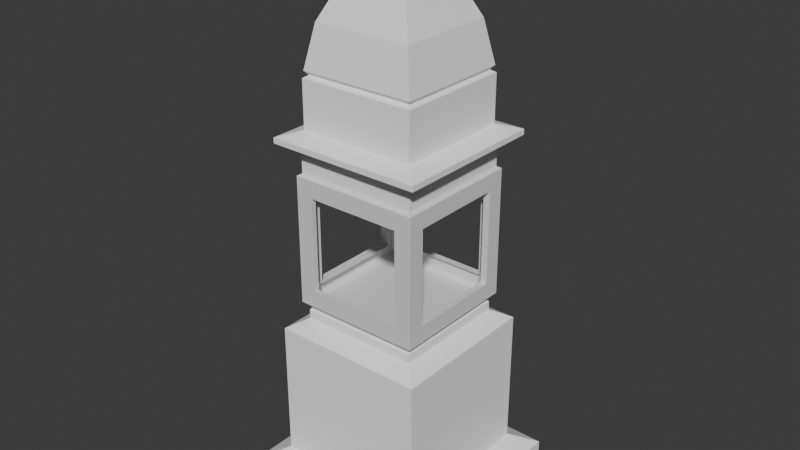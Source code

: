 # Source: pillar.blend  (saved by Blender 4.0.36; exported with 4.5.12 LTS)
import bpy
from mathutils import Matrix  # noqa: F401  (used for matrix-valued properties, if any)

bpy.ops.wm.read_factory_settings(use_empty=True)
scene = bpy.context.scene
scene.name = 'Scene'

# ---- collections
col_collection = bpy.data.collections.new('Collection'); scene.collection.children.link(col_collection)

# ---- materials (node trees are filled in below, after node groups)
mat_middle = bpy.data.materials.new('Middle')
mat_middle.alpha_threshold = 0.0
mat_middle.use_transparent_shadow = False
mat_middle.roughness = 0.5
mat_middle.line_color = (0.0, 0.0, 0.0, 1.0)
mat_elsewhere = bpy.data.materials.new('Elsewhere')
mat_elsewhere.use_transparent_shadow = False

# ---- material node trees
mat_middle.use_nodes = True; mat_middle.node_tree.nodes.clear()
_N = mat_middle.node_tree.nodes; _L = mat_middle.node_tree.links
n0 = _N.new('ShaderNodeOutputMaterial'); n0.name = 'Material Output'; n0.location = (300, 300)
n1 = _N.new('ShaderNodeBsdfPrincipled'); n1.name = 'Principled BSDF'; n1.location = (10, 300)
n1.inputs[3].default_value = 1.45
_L.new(n1.outputs[0], n0.inputs[0])
n0.is_active_output = True
mat_elsewhere.use_nodes = True; mat_elsewhere.node_tree.nodes.clear()
_N = mat_elsewhere.node_tree.nodes; _L = mat_elsewhere.node_tree.links
n0 = _N.new('ShaderNodeOutputMaterial'); n0.name = 'Material Output'; n0.location = (300, 300)
n1 = _N.new('ShaderNodeBsdfPrincipled'); n1.name = 'Principled BSDF'; n1.location = (10, 300)
n1.inputs[0].default_value = (1.0, 1.0, 1.0, 1.0)
n1.inputs[3].default_value = 1.45
_L.new(n1.outputs[0], n0.inputs[0])
n0.is_active_output = True

# ---- world
world_world = bpy.data.worlds.new('World'); scene.world = world_world
world_world.use_nodes = True; world_world.node_tree.nodes.clear()
_N = world_world.node_tree.nodes; _L = world_world.node_tree.links
n0 = _N.new('ShaderNodeOutputWorld'); n0.name = 'World Output'; n0.location = (300, 300)
n1 = _N.new('ShaderNodeBackground'); n1.name = 'Background'; n1.location = (10, 300)
n1.inputs[0].default_value = (0.05088, 0.05088, 0.05088, 1.0)
_L.new(n1.outputs[0], n0.inputs[0])
n0.is_active_output = True
world_world.color = (0.05088, 0.05088, 0.05088)
world_world.use_sun_shadow = False
world_world.sun_shadow_jitter_overblur = 0.0

# ---- meshes
me_cube = bpy.data.meshes.new('Cube')
me_cube.from_pydata([(1.0, 1.0, 1.0), (1.0, 1.0, -1.0), (1.0, -1.0, 1.0), (1.0, -1.0, -1.0), (-1.0, 1.0, 1.0), (-1.0, 1.0, -1.0), (-1.0, -1.0, 1.0), (-1.0, -1.0, -1.0), (0.9447, 0.9447, 1.034), (0.9447, -0.9447, 1.034), (-0.9447, 0.9447, 1.034), (-0.9447, -0.9447, 1.034), (0.9447, 0.9447, 1.203), (0.9447, -0.9447, 1.203), (-0.9447, 0.9447, 1.203), (-0.9447, -0.9447, 1.203), (0.9447, 0.9447, 1.33), (0.9447, -0.9447, 1.33), (-0.9447, 0.9447, 1.33), (-0.9447, -0.9447, 1.33), (0.8739, 0.8739, 1.392), (0.8739, -0.8739, 1.392), (-0.8739, 0.8739, 1.392), (-0.8739, -0.8739, 1.392), (0.8739, 0.8739, 1.446), (0.8739, -0.8739, 1.446), (-0.8739, 0.8739, 1.446), (-0.8739, -0.8739, 1.446), (1.201, 1.201, 1.488), (1.201, -1.201, 1.488), (-1.201, 1.201, 1.488), (-1.201, -1.201, 1.488), (1.201, 1.201, 1.574), (1.201, -1.201, 1.574), (-1.201, 1.201, 1.574), (-1.201, -1.201, 1.574), (0.9097, 0.9097, 1.67), (0.9097, -0.9097, 1.67), (-0.9097, 0.9097, 1.67), (-0.9097, -0.9097, 1.67), (0.9097, 0.9097, 2.396), (0.9097, -0.9097, 2.396), (-0.9097, 0.9097, 2.396), (-0.9097, -0.9097, 2.396), (0.8439, 0.8439, 2.437), (0.8439, -0.8439, 2.437), (-0.8439, 0.8439, 2.437), (-0.8439, -0.8439, 2.437), (0.8942, 0.8942, 2.496), (0.8942, -0.8942, 2.496), (-0.8942, 0.8942, 2.496), (-0.8942, -0.8942, 2.496), (0.7691, 0.7691, 3.149), (0.7691, -0.7691, 3.149), (-0.7691, 0.7691, 3.149), (-0.7691, -0.7691, 3.149), (0.1618, 0.1618, 4.455), (0.1618, -0.1618, 4.455), (-0.1618, 0.1618, 4.455), (-0.1618, -0.1618, 4.455), (-0.9063, 0.9063, -1.037), (-0.9063, -0.9063, -1.037), (0.9063, 0.9063, -1.037), (0.9063, -0.9063, -1.037), (-0.9063, 0.9063, -1.113), (-0.9063, -0.9063, -1.113), (0.9063, 0.9063, -1.113), (0.9063, -0.9063, -1.113), (-0.9286, 0.9286, -1.143), (-0.9286, -0.9286, -1.143), (0.9286, 0.9286, -1.143), (0.9286, -0.9286, -1.143), (-0.9286, 0.9286, -1.278), (-0.9286, -0.9286, -1.278), (0.9286, 0.9286, -1.278), (0.9286, -0.9286, -1.278), (-1.195, 1.195, -1.436), (-1.195, -1.195, -1.436), (1.195, 1.195, -1.436), (1.195, -1.195, -1.436), (-1.195, 1.195, -3.585), (-1.195, -1.195, -3.585), (1.195, 1.195, -3.585), (1.195, -1.195, -3.585), (-1.565, 1.565, -3.779), (-1.565, -1.565, -3.779), (1.565, 1.565, -3.779), (1.565, -1.565, -3.779), (-1.565, 1.565, -4.095), (-1.565, -1.565, -4.095), (1.565, 1.565, -4.095), (1.565, -1.565, -4.095), (0.7392, -1.0, -0.7392), (0.7392, -1.0, 0.7392), (-0.7392, -1.0, 0.7392), (-0.7392, -1.0, -0.7392), (-1.0, -0.7392, -0.7392), (-1.0, -0.7392, 0.7392), (-1.0, 0.7392, 0.7392), (-1.0, 0.7392, -0.7392), (1.0, 0.7392, -0.7392), (1.0, 0.7392, 0.7392), (1.0, -0.7392, 0.7392), (1.0, -0.7392, -0.7392), (-0.7392, 1.0, -0.7392), (-0.7392, 1.0, 0.7392), (0.7392, 1.0, 0.7392), (0.7392, 1.0, -0.7392), (0.7392, -1.0, 0.7392), (0.7392, -1.0, -0.7392), (-0.7392, -1.0, -0.7392), (-0.7392, -1.0, 0.7392), (0.7392, -0.9187, 0.7392), (0.7392, -0.9187, -0.7392), (-0.7392, -0.9187, -0.7392), (-0.7392, -0.9187, 0.7392), (0.8963, 0.7392, 0.7392), (0.8963, 0.7392, -0.7392), (0.8963, -0.7392, -0.7392), (0.8963, -0.7392, 0.7392), (-0.7392, 0.905, 0.7392), (-0.7392, 0.905, -0.7392), (0.7392, 0.905, -0.7392), (0.7392, 0.905, 0.7392), (-0.8422, -0.7392, -0.7392), (-0.8422, -0.7392, 0.7392), (-0.8422, 0.7392, -0.7392), (-0.8422, 0.7392, 0.7392)], [], [(0, 4, 10, 8), (93, 94, 111, 108), (97, 98, 127, 125), (7, 5, 60, 61), (102, 103, 118, 119), (105, 106, 123, 120), (11, 9, 13, 15), (6, 2, 9, 11), (4, 6, 11, 10), (2, 0, 8, 9), (12, 14, 18, 16), (8, 10, 14, 12), (9, 8, 12, 13), (10, 11, 15, 14), (18, 19, 23, 22), (13, 12, 16, 17), (14, 15, 19, 18), (15, 13, 17, 19), (20, 22, 26, 24), (19, 17, 21, 23), (16, 18, 22, 20), (17, 16, 20, 21), (25, 24, 28, 29), (21, 20, 24, 25), (22, 23, 27, 26), (23, 21, 25, 27), (30, 31, 35, 34), (26, 27, 31, 30), (27, 25, 29, 31), (24, 26, 30, 28), (32, 34, 38, 36), (31, 29, 33, 35), (28, 30, 34, 32), (29, 28, 32, 33), (39, 37, 41, 43), (33, 32, 36, 37), (34, 35, 39, 38), (35, 33, 37, 39), (40, 42, 46, 44), (36, 38, 42, 40), (37, 36, 40, 41), (38, 39, 43, 42), (46, 47, 51, 50), (41, 40, 44, 45), (42, 43, 47, 46), (43, 41, 45, 47), (48, 50, 54, 52), (47, 45, 49, 51), (44, 46, 50, 48), (45, 44, 48, 49), (52, 54, 58, 56), (49, 48, 52, 53), (50, 51, 55, 54), (51, 49, 53, 55), (56, 58, 59, 57), (53, 52, 56, 57), (54, 55, 59, 58), (55, 53, 57, 59), (61, 60, 64, 65), (1, 3, 63, 62), (5, 1, 62, 60), (3, 7, 61, 63), (66, 67, 71, 70), (62, 63, 67, 66), (60, 62, 66, 64), (63, 61, 65, 67), (71, 69, 73, 75), (64, 66, 70, 68), (67, 65, 69, 71), (65, 64, 68, 69), (74, 75, 79, 78), (69, 68, 72, 73), (70, 71, 75, 74), (68, 70, 74, 72), (77, 76, 80, 81), (72, 74, 78, 76), (75, 73, 77, 79), (73, 72, 76, 77), (82, 83, 87, 86), (78, 79, 83, 82), (76, 78, 82, 80), (79, 77, 81, 83), (87, 85, 89, 91), (80, 82, 86, 84), (83, 81, 85, 87), (81, 80, 84, 85), (88, 90, 91, 89), (85, 84, 88, 89), (86, 87, 91, 90), (84, 86, 90, 88), (3, 2, 93, 92), (2, 6, 94, 93), (6, 7, 95, 94), (7, 3, 92, 95), (7, 6, 97, 96), (6, 4, 98, 97), (4, 5, 99, 98), (5, 7, 96, 99), (1, 0, 101, 100), (0, 2, 102, 101), (2, 3, 103, 102), (3, 1, 100, 103), (5, 4, 105, 104), (4, 0, 106, 105), (0, 1, 107, 106), (1, 5, 104, 107), (109, 108, 112, 113), (92, 93, 108, 109), (94, 95, 110, 111), (95, 92, 109, 110), (111, 110, 114, 115), (110, 109, 113, 114), (108, 111, 115, 112), (103, 100, 117, 118), (101, 102, 119, 116), (100, 101, 116, 117), (104, 105, 120, 121), (106, 107, 122, 123), (107, 104, 121, 122), (96, 97, 125, 124), (98, 99, 126, 127), (99, 96, 124, 126), (62, 60, 61, 63), (2, 0, 4, 6)])
me_cube.polygons.foreach_set('material_index', [0, 0, 0, 0, 0, 0, 1, 0, 0, 0, 1, 1, 1, 1, 1, 1, 1, 1, 1, 1, 1, 1, 1, 1, 1, 1, 1, 1, 1, 1, 1, 1, 1, 1, 1, 1, 1, 1, 1, 1, 1, 1, 1, 1, 1, 1, 1, 1, 1, 1, 1, 1, 1, 1, 1, 1, 1, 1, 0, 0, 0, 0, 1, 0, 0, 0, 1, 1, 1, 1, 1, 1, 1, 1, 1, 1, 1, 1, 1, 1, 1, 1, 1, 1, 1, 1, 1, 1, 1, 1, 0, 0, 0, 0, 0, 0, 0, 0, 0, 0, 0, 0, 0, 0, 0, 0, 0, 0, 0, 0, 0, 0, 0, 0, 0, 0, 0, 0, 0, 0, 0, 0, 0, 0])
_uv = me_cube.uv_layers.new(name='UVMap')
_uv.uv.foreach_set('vector', [0.5, 0.5, 0.5, 0.25, 0.5, 0.25, 0.5, 0.5, 0.4674, 0.7826, 0.4674, 0.9673, 0.4674, 0.9673, 0.4674, 0.7826, 0.4674, 0.03268, 0.4674, 0.2174, 0.4674, 0.2174, 0.4674, 0.03268, 0.25, 8.659e-05, 0.25, 0.25, 0.25, 0.25, 0.25, 8.659e-05, 0.4674, 0.7174, 0.2826, 0.7174, 0.2826, 0.7174, 0.4674, 0.7174, 0.4674, 0.2826, 0.4674, 0.4674, 0.4674, 0.4674, 0.4674, 0.2826, 0.5, 0.9863, 0.5, 0.7636, 0.5, 0.7636, 0.5, 0.9863, 0.5, 0.9999, 0.5, 0.75, 0.5, 0.75, 0.5, 0.9999, 0.5, 0.25, 0.5, 8.659e-05, 0.5, 8.659e-05, 0.5, 0.25, 0.5, 0.75, 0.5, 0.5, 0.5, 0.5, 0.5, 0.75, 0.5, 0.5, 0.5, 0.25, 0.5, 0.25, 0.5, 0.5, 0.5, 0.5, 0.5, 0.25, 0.5, 0.25, 0.5, 0.5, 0.5, 0.75, 0.5, 0.5, 0.5, 0.5, 0.5, 0.75, 0.5, 0.25, 0.5, 8.659e-05, 0.5, 8.659e-05, 0.5, 0.25, 0.5, 0.25, 0.5, 8.659e-05, 0.5, 8.659e-05, 0.5, 0.25, 0.5, 0.75, 0.5, 0.5, 0.5, 0.5, 0.5, 0.75, 0.5, 0.25, 0.5, 8.659e-05, 0.5, 8.659e-05, 0.5, 0.25, 0.5, 0.9999, 0.5, 0.75, 0.5, 0.75, 0.5, 0.9999, 0.5, 0.5, 0.5, 0.25, 0.5, 0.25, 0.5, 0.5, 0.5, 0.9999, 0.5, 0.75, 0.5, 0.75, 0.5, 0.9999, 0.5, 0.5, 0.5, 0.25, 0.5, 0.25, 0.5, 0.5, 0.5, 0.75, 0.5, 0.5, 0.5, 0.5, 0.5, 0.75, 0.5, 0.75, 0.5, 0.5, 0.5, 0.5, 0.5, 0.75, 0.5, 0.75, 0.5, 0.5, 0.5, 0.5, 0.5, 0.75, 0.5, 0.25, 0.5, 8.659e-05, 0.5, 8.659e-05, 0.5, 0.25, 0.5, 0.9999, 0.5, 0.75, 0.5, 0.75, 0.5, 0.9999, 0.5, 0.25, 0.5, 8.659e-05, 0.5, 8.659e-05, 0.5, 0.25, 0.5, 0.25, 0.5, 8.659e-05, 0.5, 8.659e-05, 0.5, 0.25, 0.5, 0.9999, 0.5, 0.75, 0.5, 0.75, 0.5, 0.9999, 0.5, 0.5, 0.5, 0.25, 0.5, 0.25, 0.5, 0.5, 0.5, 0.5, 0.5, 0.25, 0.5, 0.25, 0.5, 0.5, 0.5, 0.9999, 0.5, 0.75, 0.5, 0.75, 0.5, 0.9999, 0.5, 0.5, 0.5, 0.25, 0.5, 0.25, 0.5, 0.5, 0.5, 0.75, 0.5, 0.5, 0.5, 0.5, 0.5, 0.75, 0.5, 0.9999, 0.5, 0.75, 0.5, 0.75, 0.5, 0.9999, 0.5, 0.75, 0.5, 0.5, 0.5, 0.5, 0.5, 0.75, 0.5, 0.25, 0.5, 8.659e-05, 0.5, 8.659e-05, 0.5, 0.25, 0.5, 0.9999, 0.5, 0.75, 0.5, 0.75, 0.5, 0.9999, 0.5, 0.5, 0.5, 0.25, 0.5, 0.25, 0.5, 0.5, 0.5, 0.5, 0.5, 0.25, 0.5, 0.25, 0.5, 0.5, 0.5, 0.75, 0.5, 0.5, 0.5, 0.5, 0.5, 0.75, 0.5, 0.25, 0.5, 8.659e-05, 0.5, 8.659e-05, 0.5, 0.25, 0.5, 0.25, 0.5, 8.659e-05, 0.5, 8.659e-05, 0.5, 0.25, 0.5, 0.75, 0.5, 0.5, 0.5, 0.5, 0.5, 0.75, 0.5, 0.25, 0.5, 8.659e-05, 0.5, 8.659e-05, 0.5, 0.25, 0.5, 0.9999, 0.5, 0.75, 0.5, 0.75, 0.5, 0.9999, 0.5, 0.5, 0.5, 0.25, 0.5, 0.25, 0.5, 0.5, 0.5, 0.9999, 0.5, 0.75, 0.5, 0.75, 0.5, 0.9999, 0.5, 0.5, 0.5, 0.25, 0.5, 0.25, 0.5, 0.5, 0.5, 0.75, 0.5, 0.5, 0.5, 0.5, 0.5, 0.75, 0.5, 0.5, 0.5, 0.25, 0.5, 0.25, 0.5, 0.5, 0.5, 0.75, 0.5, 0.5, 0.5, 0.5, 0.5, 0.75, 0.5, 0.25, 0.5, 8.659e-05, 0.5, 8.659e-05, 0.5, 0.25, 0.5, 0.9999, 0.5, 0.75, 0.5, 0.75, 0.5, 0.9999, 0.5, 0.5, 0.75, 0.5, 0.75, 0.75, 0.5, 0.75, 0.5, 0.75, 0.5, 0.5, 0.5, 0.5, 0.5, 0.75, 0.5, 0.25, 0.5, 8.659e-05, 0.5, 8.659e-05, 0.5, 0.25, 0.5, 0.9999, 0.5, 0.75, 0.5, 0.75, 0.5, 0.9999, 0.25, 8.659e-05, 0.25, 0.25, 0.25, 0.25, 0.25, 8.659e-05, 0.25, 0.5, 0.25, 0.75, 0.25, 0.75, 0.25, 0.5, 0.25, 0.25, 0.25, 0.5, 0.25, 0.5, 0.25, 0.25, 0.25, 0.75, 0.25, 0.9999, 0.25, 0.9999, 0.25, 0.75, 0.25, 0.5, 0.25, 0.75, 0.25, 0.75, 0.25, 0.5, 0.25, 0.5, 0.25, 0.75, 0.25, 0.75, 0.25, 0.5, 0.25, 0.25, 0.25, 0.5, 0.25, 0.5, 0.25, 0.25, 0.25, 0.75, 0.25, 0.9999, 0.25, 0.9999, 0.25, 0.75, 0.25, 0.75, 0.25, 0.9999, 0.25, 0.9999, 0.25, 0.75, 0.25, 0.25, 0.25, 0.5, 0.25, 0.5, 0.25, 0.25, 0.25, 0.75, 0.25, 0.9999, 0.25, 0.9999, 0.25, 0.75, 0.25, 8.659e-05, 0.25, 0.25, 0.25, 0.25, 0.25, 8.659e-05, 0.25, 0.5, 0.25, 0.75, 0.25, 0.75, 0.25, 0.5, 0.25, 8.659e-05, 0.25, 0.25, 0.25, 0.25, 0.25, 8.659e-05, 0.25, 0.5, 0.25, 0.75, 0.25, 0.75, 0.25, 0.5, 0.25, 0.25, 0.25, 0.5, 0.25, 0.5, 0.25, 0.25, 0.25, 8.659e-05, 0.25, 0.25, 0.25, 0.25, 0.25, 8.659e-05, 0.25, 0.25, 0.25, 0.5, 0.25, 0.5, 0.25, 0.25, 0.25, 0.75, 0.25, 0.9999, 0.25, 0.9999, 0.25, 0.75, 0.25, 8.659e-05, 0.25, 0.25, 0.25, 0.25, 0.25, 8.659e-05, 0.25, 0.5, 0.25, 0.75, 0.25, 0.75, 0.25, 0.5, 0.25, 0.5, 0.25, 0.75, 0.25, 0.75, 0.25, 0.5, 0.25, 0.25, 0.25, 0.5, 0.25, 0.5, 0.25, 0.25, 0.25, 0.75, 0.25, 0.9999, 0.25, 0.9999, 0.25, 0.75, 0.25, 0.75, 0.25, 0.9999, 0.25, 0.9999, 0.25, 0.75, 0.25, 0.25, 0.25, 0.5, 0.25, 0.5, 0.25, 0.25, 0.25, 0.75, 0.25, 0.9999, 0.25, 0.9999, 0.25, 0.75, 0.25, 8.659e-05, 0.25, 0.25, 0.25, 0.25, 0.25, 8.659e-05, 8.659e-05, 0.5, 0.25, 0.5, 0.25, 0.75, 8.659e-05, 0.75, 0.25, 8.659e-05, 0.25, 0.25, 0.25, 0.25, 0.25, 8.659e-05, 0.25, 0.5, 0.25, 0.75, 0.25, 0.75, 0.25, 0.5, 0.25, 0.25, 0.25, 0.5, 0.25, 0.5, 0.25, 0.25, 0.25, 0.75, 0.5, 0.75, 0.4674, 0.7826, 0.2826, 0.7826, 0.5, 0.75, 0.5, 0.9999, 0.4674, 0.9673, 0.4674, 0.7826, 0.5, 0.9999, 0.25, 0.9999, 0.2826, 0.9673, 0.4674, 0.9673, 0.25, 0.9999, 0.25, 0.75, 0.2826, 0.7826, 0.2826, 0.9673, 0.25, 8.659e-05, 0.5, 8.659e-05, 0.4674, 0.03268, 0.2826, 0.03268, 0.5, 8.659e-05, 0.5, 0.25, 0.4674, 0.2174, 0.4674, 0.03268, 0.5, 0.25, 0.25, 0.25, 0.2826, 0.2174, 0.4674, 0.2174, 0.25, 0.25, 0.25, 8.659e-05, 0.2826, 0.03268, 0.2826, 0.2174, 0.25, 0.5, 0.5, 0.5, 0.4674, 0.5326, 0.2826, 0.5326, 0.5, 0.5, 0.5, 0.75, 0.4674, 0.7174, 0.4674, 0.5326, 0.5, 0.75, 0.25, 0.75, 0.2826, 0.7174, 0.4674, 0.7174, 0.25, 0.75, 0.25, 0.5, 0.2826, 0.5326, 0.2826, 0.7174, 0.25, 0.25, 0.5, 0.25, 0.4674, 0.2826, 0.2826, 0.2826, 0.5, 0.25, 0.5, 0.5, 0.4674, 0.4674, 0.4674, 0.2826, 0.5, 0.5, 0.25, 0.5, 0.2826, 0.4674, 0.4674, 0.4674, 0.25, 0.5, 0.25, 0.25, 0.2826, 0.2826, 0.2826, 0.4674, 0.2826, 0.7826, 0.4674, 0.7826, 0.4674, 0.7826, 0.2826, 0.7826, 0.2826, 0.7826, 0.4674, 0.7826, 0.4674, 0.7826, 0.2826, 0.7826, 0.4674, 0.9673, 0.2826, 0.9673, 0.2826, 0.9673, 0.4674, 0.9673, 0.2826, 0.9673, 0.2826, 0.7826, 0.2826, 0.7826, 0.2826, 0.9673, 0.4674, 0.9673, 0.2826, 0.9673, 0.2826, 0.9673, 0.4674, 0.9673, 0.2826, 0.9673, 0.2826, 0.7826, 0.2826, 0.7826, 0.2826, 0.9673, 0.4674, 0.7826, 0.4674, 0.9673, 0.4674, 0.9673, 0.4674, 0.7826, 0.2826, 0.7174, 0.2826, 0.5326, 0.2826, 0.5326, 0.2826, 0.7174, 0.4674, 0.5326, 0.4674, 0.7174, 0.4674, 0.7174, 0.4674, 0.5326, 0.2826, 0.5326, 0.4674, 0.5326, 0.4674, 0.5326, 0.2826, 0.5326, 0.2826, 0.2826, 0.4674, 0.2826, 0.4674, 0.2826, 0.2826, 0.2826, 0.4674, 0.4674, 0.2826, 0.4674, 0.2826, 0.4674, 0.4674, 0.4674, 0.2826, 0.4674, 0.2826, 0.2826, 0.2826, 0.2826, 0.2826, 0.4674, 0.2826, 0.03268, 0.4674, 0.03268, 0.4674, 0.03268, 0.2826, 0.03268, 0.4674, 0.2174, 0.2826, 0.2174, 0.2826, 0.2174, 0.4674, 0.2174, 0.2826, 0.2174, 0.2826, 0.03268, 0.2826, 0.03268, 0.2826, 0.2174, 0.0, 0.0, 0.0, 0.0, 0.0, 0.0, 0.0, 0.0, 0.0, 0.0, 0.0, 0.0, 0.0, 0.0, 0.0, 0.0])
me_cube.materials.append(mat_middle)
me_cube.materials.append(mat_elsewhere)
me_cube.use_mirror_vertex_groups = False
me_cube.update()

# ---- objects
ob_cube = bpy.data.objects.new('Cube', me_cube)

# ---- transforms, parenting, visibility, modifiers, constraints
ob_cube.location = (0.0, 0.0, 0.0)
ob_cube.lock_rotations_4d = False
ob_cube.empty_display_type = 'ARROWS'
ob_cube.lineart.crease_threshold = 0.0
_m = ob_cube.modifiers.new('Solidify', 'SOLIDIFY')

# ---- collection membership
col_collection.objects.link(ob_cube)

# ---- scene / render settings (as saved in the file)
scene.frame_start = 1; scene.frame_end = 250; scene.frame_set(1)
scene.render.engine = 'BLENDER_EEVEE_NEXT'
scene.cycles.sampling_pattern = 'TABULATED_SOBOL'
bpy.context.view_layer.update()

# ---- added for rendering (the .blend has no active camera and no usable light): camera, sun
cam_auto = bpy.data.cameras.new('AutoCamera')
cam_auto.lens = 50.0
cam_auto.sensor_width = 36.0
cam_auto.clip_end = 1000.0
ob_auto_camera = bpy.data.objects.new('AutoCamera', cam_auto)
scene.collection.objects.link(ob_auto_camera)
ob_auto_camera.location = (8.90789, -10.6895, 7.30602)
ob_auto_camera.rotation_euler = (1.09748, -7.21219e-08, 0.694738)
scene.camera = ob_auto_camera
light_auto_sun = bpy.data.lights.new('AutoSun', 'SUN')
light_auto_sun.energy = 3.0
light_auto_sun.angle = 0.0523599
ob_auto_sun = bpy.data.objects.new('AutoSun', light_auto_sun)
scene.collection.objects.link(ob_auto_sun)
ob_auto_sun.rotation_euler = (0.872665, 0.174533, 0.523599)
bpy.context.view_layer.update()

